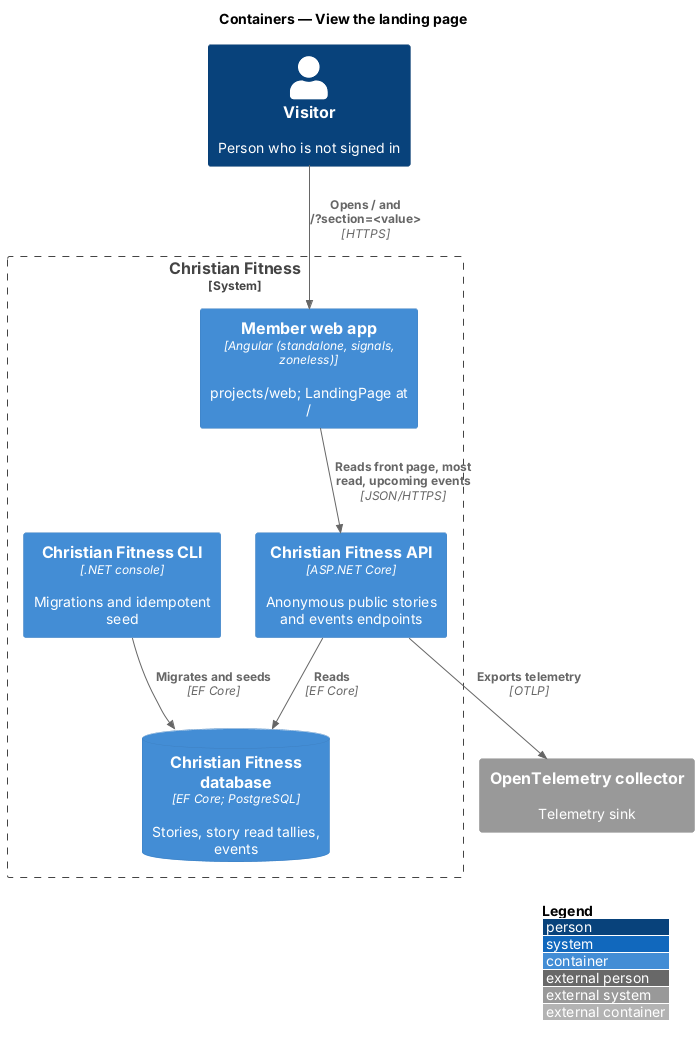

The diagram above was rendered by PlantUML. Its source (embedded in the PNG):
@startuml
!include <C4/C4_Container>
LAYOUT_WITH_LEGEND()
title Containers — View the landing page

Person(visitor, "Visitor", "Person who is not signed in")
System_Boundary(cf, "Christian Fitness") {
  Container(web, "Member web app", "Angular (standalone, signals, zoneless)", "projects/web; LandingPage at /")
  Container(api, "Christian Fitness API", "ASP.NET Core", "Anonymous public stories and events endpoints")
  ContainerDb(db, "Christian Fitness database", "EF Core; PostgreSQL", "Stories, story read tallies, events")
  Container(cli, "Christian Fitness CLI", ".NET console", "Migrations and idempotent seed")
}
System_Ext(otel, "OpenTelemetry collector", "Telemetry sink")

Rel(visitor, web, "Opens / and /?section=<value>", "HTTPS")
Rel(web, api, "Reads front page, most read, upcoming events", "JSON/HTTPS")
Rel(api, db, "Reads", "EF Core")
Rel(cli, db, "Migrates and seeds", "EF Core")
Rel(api, otel, "Exports telemetry", "OTLP")
@enduml